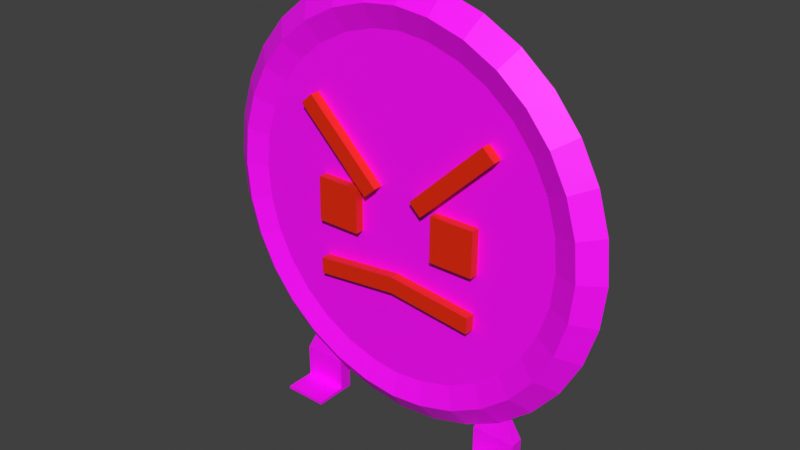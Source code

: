 # Source: BigPizza.blend  (saved by Blender 3.0.42; exported with 4.5.12 LTS)
import bpy
from mathutils import Matrix  # noqa: F401  (used for matrix-valued properties, if any)

bpy.ops.wm.read_factory_settings(use_empty=True)
scene = bpy.context.scene
scene.name = 'Scene'

# ---- collections
col_collection = bpy.data.collections.new('Collection'); scene.collection.children.link(col_collection)

# ---- images (referenced by path relative to the original .blend; pixels are not part of the script)
import os
ASSET_DIR = os.environ.get("B2B_ASSET_DIR", "")  # directory of the original .blend (textures are referenced by path, not embedded)
HERE = os.path.dirname(os.path.abspath(__file__))  # packed textures are extracted next to this script under _unpacked/

def load_image(name, relpath, width, height, colorspace="sRGB"):
    """Load a texture the original file referenced (path relative to the .blend, or extracted next to this script)."""
    p = next((c for c in (os.path.join(HERE, relpath), os.path.join(ASSET_DIR, relpath)) if relpath and os.path.exists(c)), "")
    if p:
        img = bpy.data.images.load(p, check_existing=True)
        img.name = name
    else:  # same state as the original file: an image datablock whose file is absent (Cycles renders it pink)
        img = bpy.data.images.new(name, width, height)
        img.source = "FILE"
        img.filepath = "//" + (relpath or name)
    img.colorspace_settings.name = colorspace
    return img
img_bigpizza = load_image('BigPizza', 'BigPizza.png', 1024, 1024, 'sRGB')

# ---- materials (node trees are filled in below, after node groups)
mat_material_001 = bpy.data.materials.new('Material.001')
mat_material_001.use_transparent_shadow = False
mat_material_002 = bpy.data.materials.new('Material.002')
mat_material_002.use_transparent_shadow = False

# ---- material node trees
mat_material_001.use_nodes = True; mat_material_001.node_tree.nodes.clear()
_N = mat_material_001.node_tree.nodes; _L = mat_material_001.node_tree.links
n0 = _N.new('ShaderNodeBsdfPrincipled'); n0.name = 'Principled BSDF'; n0.location = (10, 300)
n0.distribution = 'GGX'
n0.subsurface_method = 'RANDOM_WALK_SKIN'
n0.inputs[0].default_value = (0.7966, 0.01993, 0.0, 1.0)
n0.inputs[3].default_value = 1.45
n0.inputs[27].default_value = (0.0, 0.0, 0.0, 1.0)
n0.inputs[28].default_value = 1.0
n1 = _N.new('ShaderNodeOutputMaterial'); n1.name = 'Material Output'; n1.location = (300, 300)
_L.new(n0.outputs[0], n1.inputs[0])
n1.is_active_output = True
mat_material_002.use_nodes = True; mat_material_002.node_tree.nodes.clear()
_N = mat_material_002.node_tree.nodes; _L = mat_material_002.node_tree.links
n0 = _N.new('ShaderNodeBsdfPrincipled'); n0.name = 'Principled BSDF'; n0.location = (10, 300)
n0.distribution = 'GGX'
n0.subsurface_method = 'RANDOM_WALK_SKIN'
n0.inputs[3].default_value = 1.45
n0.inputs[27].default_value = (0.0, 0.0, 0.0, 1.0)
n0.inputs[28].default_value = 1.0
n1 = _N.new('ShaderNodeOutputMaterial'); n1.name = 'Material Output'; n1.location = (300, 300)
n2 = _N.new('ShaderNodeTexImage'); n2.name = 'Image Texture'; n2.location = (-280, 280)
n2.image = img_bigpizza
_L.new(n0.outputs[0], n1.inputs[0])
_L.new(n2.outputs[0], n0.inputs[0])
n1.is_active_output = True

# ---- world
world_world = bpy.data.worlds.new('World'); scene.world = world_world
world_world.use_nodes = True; world_world.node_tree.nodes.clear()
_N = world_world.node_tree.nodes; _L = world_world.node_tree.links
n0 = _N.new('ShaderNodeOutputWorld'); n0.name = 'World Output'; n0.location = (300, 300)
n1 = _N.new('ShaderNodeBackground'); n1.name = 'Background'; n1.location = (10, 300)
n1.inputs[0].default_value = (0.05088, 0.05088, 0.05088, 1.0)
_L.new(n1.outputs[0], n0.inputs[0])
n0.is_active_output = True
world_world.color = (0.05088, 0.05088, 0.05088)
world_world.use_sun_shadow = False
world_world.sun_shadow_jitter_overblur = 0.0

# ---- meshes
me_circle = bpy.data.meshes.new('Circle')
me_circle.from_pydata([(0.0, 0.244, 5.268), (0.0, 0.2377, 4.717), (0.0, 0.2331, 4.31), (0.0, 0.2274, 3.814), (0.0, 0.221, 3.248), (0.0, 0.214, 2.634), (0.0, 0.2068, 1.995), (0.0, 0.1995, 1.357), (0.0, 0.1926, 0.743), (0.0, 0.1861, 0.1772), (0.0, 0.1696, -1.277), (0.5827, 0.1703, -1.214), (1.197, 0.1725, -1.028), (1.763, 0.1759, -0.7258), (2.259, 0.1805, -0.3187), (2.666, 0.1861, 0.1772), (2.968, 0.1926, 0.743), (3.154, 0.1995, 1.357), (3.217, 0.2068, 1.995), (3.154, 0.214, 2.634), (2.968, 0.221, 3.248), (2.666, 0.2274, 3.814), (2.259, 0.2331, 4.31), (1.763, 0.2377, 4.717), (1.197, 0.2411, 5.019), (0.5827, 0.2432, 5.205), (0.0, -0.02247, 5.532), (0.0, -0.02324, 5.464), (0.0, -0.03422, 4.497), (0.0, -0.05477, 2.688), (0.0, -0.0626, 1.999), (0.0, -0.07042, 1.309), (0.0, -0.07795, 0.6463), (0.0, -0.08489, 0.03541), (0.0, -0.1027, -1.535), (0.6336, -0.102, -1.467), (1.296, -0.09967, -1.266), (1.907, -0.09596, -0.9395), (2.443, -0.09097, -0.5), (2.882, -0.08489, 0.03541), (3.209, -0.07795, 0.6463), (3.41, -0.07042, 1.309), (3.478, -0.0626, 1.999), (3.41, -0.05477, 2.688), (3.209, -0.04724, 3.351), (2.882, -0.0403, 3.962), (2.443, -0.03422, 4.497), (1.907, -0.02923, 4.937), (1.296, -0.02552, 5.263), (0.6336, -0.02324, 5.464), (0.0, -0.169, 4.804), (0.0, -0.2008, 2.0), (0.0, -0.207, 1.453), (0.0, -0.213, 0.9272), (0.0, -0.2185, 0.4425), (0.0, -0.2233, 0.01768), (0.0, -0.2273, -0.331), (0.0, -0.2302, -0.5901), (0.0, -0.2327, -0.8035), (0.4911, -0.232, -0.7496), (1.017, -0.2302, -0.5901), (1.502, -0.2273, -0.331), (1.927, -0.2233, 0.01768), (2.275, -0.2185, 0.4425), (2.535, -0.213, 0.9272), (2.694, -0.207, 1.453), (2.748, -0.2008, 2.0), (2.694, -0.1946, 2.547), (2.534, -0.1886, 3.073), (2.275, -0.1831, 3.558), (1.927, -0.1783, 3.983), (1.502, -0.1743, 4.331), (1.017, -0.1714, 4.59), (0.4911, -0.1696, 4.75), (0.0, -0.2797, 5.184), (0.0, -0.3159, 2.001), (0.0, -0.3229, 1.38), (0.0, -0.3297, 0.7834), (0.0, -0.3359, 0.2331), (0.0, -0.3414, -0.2493), (0.0, -0.3459, -0.6451), (0.0, -0.352, -1.182), (0.5652, -0.3513, -1.12), (1.162, -0.3492, -0.9392), (1.713, -0.3459, -0.6451), (2.195, -0.3414, -0.2493), (2.591, -0.3359, 0.2331), (2.885, -0.3297, 0.7834), (3.066, -0.3229, 1.38), (3.127, -0.3159, 2.001), (3.066, -0.3088, 2.622), (2.885, -0.302, 3.219), (2.591, -0.2958, 3.77), (2.195, -0.2903, 4.252), (1.713, -0.2858, 4.648), (1.162, -0.2825, 4.942), (0.5652, -0.2804, 5.123), (1.778, -0.121, 3.379), (1.778, -0.3489, 3.382), (0.532, -0.1346, 2.183), (0.532, -0.3625, 2.186), (1.576, -0.1189, 3.563), (1.576, -0.3468, 3.566), (0.3303, -0.1325, 2.368), (0.3303, -0.3604, 2.371), (1.426, -0.1524, 0.5735), (1.426, -0.3803, 0.5761), (0.0, -0.1506, 0.7328), (0.0, -0.3785, 0.7354), (1.434, -0.1493, 0.8467), (1.434, -0.3772, 0.8493), (0.0, -0.1475, 1.006), (0.0, -0.3754, 1.009), (0.7075, -0.1203, 1.503), (0.7075, -0.3527, 1.505), (0.7075, -0.1117, 2.255), (0.7075, -0.3441, 2.257), (1.46, -0.1203, 1.503), (1.46, -0.3527, 1.505), (1.46, -0.1117, 2.255), (1.46, -0.3441, 2.257), (1.396, -0.5673, -1.894), (1.396, -0.5673, -1.847), (1.396, 0.1599, -1.894), (1.396, 0.1599, -1.847), (2.137, -0.5673, -1.894), (2.137, -0.5673, -1.847), (2.137, 0.1599, -1.894), (2.137, 0.1599, -1.847), (1.396, -0.0561, -1.894), (1.396, -0.0561, -1.847), (2.137, -0.0561, -1.894), (2.137, -0.0561, -1.847), (1.396, -0.0561, -1.294), (1.396, 0.1599, -1.294), (2.137, 0.1599, -1.294), (2.137, -0.0561, -1.294), (1.619, 0.009093, -0.8169), (1.619, 0.09472, -0.8169), (1.913, 0.09472, -0.8169), (1.913, 0.009093, -0.8169), (-0.5827, 0.1703, -1.214), (-1.197, 0.1725, -1.028), (-1.763, 0.1759, -0.7258), (-2.259, 0.1805, -0.3187), (-2.666, 0.1861, 0.1772), (-2.968, 0.1926, 0.743), (-3.154, 0.1995, 1.357), (-3.217, 0.2068, 1.995), (-3.154, 0.214, 2.634), (-2.968, 0.221, 3.248), (-2.666, 0.2274, 3.814), (-2.259, 0.2331, 4.31), (-1.763, 0.2377, 4.717), (-1.197, 0.2411, 5.019), (-0.5827, 0.2432, 5.205), (-0.6336, -0.102, -1.467), (-1.296, -0.09967, -1.266), (-1.907, -0.09596, -0.9395), (-2.443, -0.09097, -0.5), (-2.882, -0.08489, 0.03541), (-3.209, -0.07795, 0.6463), (-3.41, -0.07042, 1.309), (-3.478, -0.0626, 1.999), (-3.41, -0.05477, 2.688), (-3.209, -0.04724, 3.351), (-2.882, -0.0403, 3.962), (-2.443, -0.03422, 4.497), (-1.907, -0.02923, 4.937), (-1.296, -0.02552, 5.263), (-0.6336, -0.02324, 5.464), (-0.4911, -0.232, -0.7496), (-1.017, -0.2302, -0.5901), (-1.502, -0.2273, -0.331), (-1.927, -0.2233, 0.01768), (-2.275, -0.2185, 0.4425), (-2.535, -0.213, 0.9272), (-2.694, -0.207, 1.453), (-2.748, -0.2008, 2.0), (-2.694, -0.1946, 2.547), (-2.534, -0.1886, 3.073), (-2.275, -0.1831, 3.558), (-1.927, -0.1783, 3.983), (-1.502, -0.1743, 4.331), (-1.017, -0.1714, 4.59), (-0.4911, -0.1696, 4.75), (-0.5652, -0.3513, -1.12), (-1.162, -0.3492, -0.9392), (-1.713, -0.3459, -0.6451), (-2.195, -0.3414, -0.2493), (-2.591, -0.3359, 0.2331), (-2.885, -0.3297, 0.7834), (-3.066, -0.3229, 1.38), (-3.127, -0.3159, 2.001), (-3.066, -0.3088, 2.622), (-2.885, -0.302, 3.219), (-2.591, -0.2958, 3.77), (-2.195, -0.2903, 4.252), (-1.713, -0.2858, 4.648), (-1.162, -0.2825, 4.942), (-0.5652, -0.2804, 5.123), (-1.778, -0.121, 3.379), (-1.778, -0.3489, 3.382), (-0.532, -0.1346, 2.183), (-0.532, -0.3625, 2.186), (-1.576, -0.1189, 3.563), (-1.576, -0.3468, 3.566), (-0.3303, -0.1325, 2.368), (-0.3303, -0.3604, 2.371), (-1.426, -0.1524, 0.5735), (-1.426, -0.3803, 0.5761), (-1.434, -0.1493, 0.8467), (-1.434, -0.3772, 0.8493), (-0.7075, -0.1203, 1.503), (-0.7075, -0.3527, 1.505), (-0.7075, -0.1117, 2.255), (-0.7075, -0.3441, 2.257), (-1.46, -0.1203, 1.503), (-1.46, -0.3527, 1.505), (-1.46, -0.1117, 2.255), (-1.46, -0.3441, 2.257), (-1.396, -0.5673, -1.894), (-1.396, -0.5673, -1.847), (-1.396, 0.1599, -1.894), (-1.396, 0.1599, -1.847), (-2.137, -0.5673, -1.894), (-2.137, -0.5673, -1.847), (-2.137, 0.1599, -1.894), (-2.137, 0.1599, -1.847), (-1.396, -0.0561, -1.894), (-1.396, -0.0561, -1.847), (-2.137, -0.0561, -1.894), (-2.137, -0.0561, -1.847), (-1.396, -0.0561, -1.294), (-1.396, 0.1599, -1.294), (-2.137, 0.1599, -1.294), (-2.137, -0.0561, -1.294), (-1.619, 0.009093, -0.8169), (-1.619, 0.09472, -0.8169), (-1.913, 0.09472, -0.8169), (-1.913, 0.009093, -0.8169)], [(27, 26)], [(34, 35, 82, 81), (16, 17, 41, 40), (17, 18, 42, 41), (18, 19, 43, 42), (19, 20, 44, 43), (20, 21, 45, 44), (21, 22, 46, 45), (22, 23, 47, 46), (23, 24, 48, 47), (10, 11, 35, 34), (24, 25, 49, 48), (11, 12, 36, 35), (25, 0, 26, 49), (12, 13, 37, 36), (13, 14, 38, 37), (14, 15, 39, 38), (15, 16, 40, 39), (48, 49, 96, 95), (35, 36, 83, 82), (49, 26, 74, 96), (36, 37, 84, 83), (37, 38, 85, 84), (38, 39, 86, 85), (39, 40, 87, 86), (40, 41, 88, 87), (41, 42, 89, 88), (42, 43, 90, 89), (43, 44, 91, 90), (44, 45, 92, 91), (11, 10, 0, 25, 24, 23, 22, 21, 20, 19, 18, 17, 16, 15, 14, 13, 12), (45, 46, 93, 92), (46, 47, 94, 93), (47, 48, 95, 94), (58, 59, 60, 61, 62, 63, 64, 65, 66, 67, 68, 69, 70, 71, 72, 73, 50), (59, 58, 81, 82), (60, 59, 82, 83), (61, 60, 83, 84), (62, 61, 84, 85), (63, 62, 85, 86), (64, 63, 86, 87), (65, 64, 87, 88), (66, 65, 88, 89), (67, 66, 89, 90), (68, 67, 90, 91), (69, 68, 91, 92), (70, 69, 92, 93), (71, 70, 93, 94), (72, 71, 94, 95), (73, 72, 95, 96), (50, 73, 96, 74), (97, 98, 100, 99), (99, 100, 104, 103), (103, 104, 102, 101), (101, 102, 98, 97), (99, 103, 101, 97), (104, 100, 98, 102), (105, 106, 108, 107), (107, 108, 112, 111), (111, 112, 110, 109), (109, 110, 106, 105), (107, 111, 109, 105), (112, 108, 106, 110), (113, 114, 116, 115), (115, 116, 120, 119), (119, 120, 118, 117), (117, 118, 114, 113), (115, 119, 117, 113), (120, 116, 114, 118), (129, 130, 124, 123), (123, 124, 128, 127), (131, 132, 126, 125), (125, 126, 122, 121), (129, 131, 125, 121), (132, 130, 122, 126), (128, 124, 134, 135), (123, 127, 131, 129), (127, 128, 132, 131), (121, 122, 130, 129), (133, 136, 140, 137), (130, 132, 136, 133), (132, 128, 135, 136), (124, 130, 133, 134), (139, 138, 137, 140), (135, 134, 138, 139), (136, 135, 139, 140), (134, 133, 137, 138), (34, 81, 186, 156), (146, 161, 162, 147), (147, 162, 163, 148), (148, 163, 164, 149), (149, 164, 165, 150), (150, 165, 166, 151), (151, 166, 167, 152), (152, 167, 168, 153), (153, 168, 169, 154), (10, 34, 156, 141), (154, 169, 170, 155), (141, 156, 157, 142), (155, 170, 26, 0), (142, 157, 158, 143), (143, 158, 159, 144), (144, 159, 160, 145), (145, 160, 161, 146), (169, 199, 200, 170), (156, 186, 187, 157), (170, 200, 74, 26), (157, 187, 188, 158), (158, 188, 189, 159), (159, 189, 190, 160), (160, 190, 191, 161), (161, 191, 192, 162), (162, 192, 193, 163), (163, 193, 194, 164), (164, 194, 195, 165), (165, 195, 196, 166), (141, 142, 143, 144, 145, 146, 147, 148, 149, 150, 151, 152, 153, 154, 155, 0, 10), (166, 196, 197, 167), (167, 197, 198, 168), (168, 198, 199, 169), (58, 50, 185, 184, 183, 182, 181, 180, 179, 178, 177, 176, 175, 174, 173, 172, 171), (171, 186, 81, 58), (172, 187, 186, 171), (173, 188, 187, 172), (174, 189, 188, 173), (175, 190, 189, 174), (176, 191, 190, 175), (177, 192, 191, 176), (178, 193, 192, 177), (179, 194, 193, 178), (180, 195, 194, 179), (181, 196, 195, 180), (182, 197, 196, 181), (183, 198, 197, 182), (184, 199, 198, 183), (185, 200, 199, 184), (50, 74, 200, 185), (201, 203, 204, 202), (203, 207, 208, 204), (207, 205, 206, 208), (205, 201, 202, 206), (203, 201, 205, 207), (208, 206, 202, 204), (209, 107, 108, 210), (111, 211, 212, 112), (211, 209, 210, 212), (107, 209, 211, 111), (112, 212, 210, 108), (213, 215, 216, 214), (215, 219, 220, 216), (219, 217, 218, 220), (217, 213, 214, 218), (215, 213, 217, 219), (220, 218, 214, 216), (229, 223, 224, 230), (223, 227, 228, 224), (231, 225, 226, 232), (225, 221, 222, 226), (229, 221, 225, 231), (232, 226, 222, 230), (228, 235, 234, 224), (223, 229, 231, 227), (227, 231, 232, 228), (221, 229, 230, 222), (233, 237, 240, 236), (230, 233, 236, 232), (232, 236, 235, 228), (224, 234, 233, 230), (239, 240, 237, 238), (235, 239, 238, 234), (236, 240, 239, 235), (234, 238, 237, 233)])
me_circle.polygons.foreach_set('material_index', [1, 1, 1, 1, 1, 1, 1, 1, 1, 1, 1, 1, 1, 1, 1, 1, 1, 1, 1, 1, 1, 1, 1, 1, 1, 1, 1, 1, 1, 1, 1, 1, 1, 1, 1, 1, 1, 1, 1, 1, 1, 1, 1, 1, 1, 1, 1, 1, 1, 1, 0, 0, 0, 0, 0, 0, 0, 0, 0, 0, 0, 0, 0, 0, 0, 0, 0, 0, 1, 1, 1, 1, 1, 1, 1, 1, 1, 1, 1, 1, 1, 1, 1, 1, 1, 1, 1, 1, 1, 1, 1, 1, 1, 1, 1, 1, 1, 1, 1, 1, 1, 1, 1, 1, 1, 1, 1, 1, 1, 1, 1, 1, 1, 1, 1, 1, 1, 1, 1, 1, 1, 1, 1, 1, 1, 1, 1, 1, 1, 1, 1, 1, 1, 1, 1, 1, 0, 0, 0, 0, 0, 0, 0, 0, 0, 0, 0, 0, 0, 0, 0, 0, 0, 1, 1, 1, 1, 1, 1, 1, 1, 1, 1, 1, 1, 1, 1, 1, 1, 1, 1])
_uv = me_circle.uv_layers.new(name='UVMap')
_uv.uv.foreach_set('vector', [0.09372, 0.4567, 0.06118, 0.4235, 0.08087, 0.4074, 0.1099, 0.437, 0.3283, 0.7094, 0.3462, 0.7526, 0.3297, 0.7619, 0.3104, 0.7153, 0.4608, 0.6636, 0.4608, 0.6175, 0.4804, 0.619, 0.4804, 0.6687, 0.4608, 0.6175, 0.4608, 0.5708, 0.4804, 0.5685, 0.4804, 0.619, 0.4608, 0.5708, 0.4608, 0.5251, 0.4804, 0.5192, 0.4804, 0.5685, 0.2463, 0.7533, 0.2642, 0.7101, 0.2828, 0.7153, 0.2634, 0.7619, 0.2642, 0.7101, 0.2733, 0.6643, 0.2926, 0.6658, 0.2828, 0.7153, 0.2733, 0.6643, 0.2733, 0.6175, 0.2926, 0.6154, 0.2926, 0.6658, 0.2733, 0.6175, 0.2642, 0.5717, 0.2828, 0.5658, 0.2926, 0.6154, 0.4527, 0.6137, 0.4528, 0.6561, 0.433, 0.6598, 0.433, 0.6137, 0.2642, 0.5717, 0.2463, 0.5285, 0.2634, 0.5192, 0.2828, 0.5658, 0.4528, 0.6561, 0.4528, 0.7009, 0.4331, 0.7081, 0.433, 0.6598, 0.9105, 0.5894, 0.9105, 0.5469, 0.93, 0.5469, 0.93, 0.5931, 0.3462, 0.5278, 0.3283, 0.571, 0.3104, 0.5658, 0.3297, 0.5192, 0.3283, 0.571, 0.3191, 0.6168, 0.3005, 0.6153, 0.3104, 0.5658, 0.3191, 0.6168, 0.3191, 0.6636, 0.3005, 0.6658, 0.3005, 0.6153, 0.3191, 0.6636, 0.3283, 0.7094, 0.3104, 0.7153, 0.3005, 0.6658, 0.3349, 0.01382, 0.3816, 0.03314, 0.3695, 0.05573, 0.3275, 0.03833, 0.06118, 0.4235, 0.03313, 0.3816, 0.05561, 0.3696, 0.08087, 0.4074, 0.3816, 0.03314, 0.4204, 0.0586, 0.4041, 0.07841, 0.3695, 0.05573, 0.03313, 0.3816, 0.01382, 0.3349, 0.03821, 0.3276, 0.05561, 0.3696, 0.01382, 0.3349, 0.003972, 0.2854, 0.02934, 0.283, 0.03821, 0.3276, 0.003972, 0.2854, 0.003972, 0.235, 0.02934, 0.2375, 0.02934, 0.283, 0.003972, 0.235, 0.01382, 0.1855, 0.03821, 0.1929, 0.02934, 0.2375, 0.01382, 0.1855, 0.03313, 0.1388, 0.05561, 0.1509, 0.03821, 0.1929, 0.03313, 0.1388, 0.06118, 0.09686, 0.08087, 0.1131, 0.05561, 0.1509, 0.06118, 0.09686, 0.09687, 0.06117, 0.113, 0.08099, 0.08087, 0.1131, 0.09687, 0.06117, 0.1388, 0.03313, 0.1508, 0.05573, 0.113, 0.08099, 0.1388, 0.03313, 0.1855, 0.01382, 0.1928, 0.03833, 0.1508, 0.05573, 0.1959, 0.5238, 0.2384, 0.5192, 0.2384, 0.996, 0.1959, 0.9914, 0.1512, 0.9779, 0.11, 0.9558, 0.07382, 0.9262, 0.04416, 0.8901, 0.02212, 0.8489, 0.008554, 0.8041, 0.003972, 0.7576, 0.008554, 0.7111, 0.02212, 0.6664, 0.04416, 0.6252, 0.07382, 0.589, 0.11, 0.5594, 0.1512, 0.5374, 0.1855, 0.01382, 0.235, 0.003972, 0.2374, 0.02946, 0.1928, 0.03833, 0.235, 0.003972, 0.2854, 0.003972, 0.2829, 0.02946, 0.2374, 0.02946, 0.2854, 0.003972, 0.3349, 0.01382, 0.3275, 0.03833, 0.2829, 0.02946, 0.5886, 0.3626, 0.5635, 0.3369, 0.5412, 0.3036, 0.5259, 0.2666, 0.5181, 0.2273, 0.5181, 0.1872, 0.5259, 0.148, 0.5412, 0.111, 0.5635, 0.07767, 0.5918, 0.04936, 0.6251, 0.02711, 0.6621, 0.01178, 0.7014, 0.003972, 0.7414, 0.003972, 0.7807, 0.01179, 0.8177, 0.02711, 0.8478, 0.04678, 0.1023, 0.3898, 0.1274, 0.4156, 0.1099, 0.437, 0.08087, 0.4074, 0.08001, 0.3565, 0.1023, 0.3898, 0.08087, 0.4074, 0.05561, 0.3696, 0.06469, 0.3195, 0.08001, 0.3565, 0.05561, 0.3696, 0.03821, 0.3276, 0.05687, 0.2803, 0.06469, 0.3195, 0.03821, 0.3276, 0.02934, 0.283, 0.05687, 0.2402, 0.05687, 0.2803, 0.02934, 0.283, 0.02934, 0.2375, 0.06469, 0.2009, 0.05687, 0.2402, 0.02934, 0.2375, 0.03821, 0.1929, 0.08001, 0.1639, 0.06469, 0.2009, 0.03821, 0.1929, 0.05561, 0.1509, 0.1023, 0.1306, 0.08001, 0.1639, 0.05561, 0.1509, 0.08087, 0.1131, 0.1306, 0.1023, 0.1023, 0.1306, 0.08087, 0.1131, 0.113, 0.08099, 0.1639, 0.08008, 0.1306, 0.1023, 0.113, 0.08099, 0.1508, 0.05573, 0.2009, 0.06475, 0.1639, 0.08008, 0.1508, 0.05573, 0.1928, 0.03833, 0.2402, 0.05694, 0.2009, 0.06475, 0.1928, 0.03833, 0.2374, 0.02946, 0.2802, 0.05694, 0.2402, 0.05694, 0.2374, 0.02946, 0.2829, 0.02946, 0.3195, 0.06475, 0.2802, 0.05694, 0.2829, 0.02946, 0.3275, 0.03833, 0.3565, 0.08008, 0.3195, 0.06475, 0.3275, 0.03833, 0.3695, 0.05573, 0.3866, 0.09975, 0.3565, 0.08008, 0.3695, 0.05573, 0.4041, 0.07841, 0.9025, 0.6063, 0.8859, 0.6062, 0.8858, 0.5154, 0.9024, 0.5155, 0.9024, 0.5155, 0.8858, 0.5154, 0.8859, 0.5007, 0.9025, 0.5008, 0.9263, 0.1057, 0.943, 0.1057, 0.943, 0.1989, 0.9263, 0.1989, 0.5097, 0.8026, 0.5097, 0.8192, 0.495, 0.8193, 0.495, 0.8027, 0.8879, 0.6935, 0.9077, 0.6922, 0.9077, 0.818, 0.8879, 0.8193, 0.86, 0.6922, 0.8799, 0.6935, 0.8799, 0.8193, 0.86, 0.818, 0.8355, 0.6302, 0.8521, 0.6302, 0.852, 0.7341, 0.8354, 0.7341, 0.4608, 0.6766, 0.4774, 0.6766, 0.4774, 0.6965, 0.4608, 0.6965, 0.7912, 0.5178, 0.7746, 0.5178, 0.7745, 0.4134, 0.7911, 0.4134, 0.8403, 0.6036, 0.8237, 0.6036, 0.8237, 0.5838, 0.8403, 0.5838, 0.4134, 0.6237, 0.3935, 0.6237, 0.4051, 0.5192, 0.425, 0.5198, 0.3541, 0.6237, 0.374, 0.6237, 0.3856, 0.7276, 0.3657, 0.7281, 0.4499, 0.9403, 0.433, 0.9403, 0.433, 0.8856, 0.4499, 0.8856, 0.9379, 0.6842, 0.921, 0.6842, 0.921, 0.6294, 0.9379, 0.6294, 0.4827, 0.8856, 0.4997, 0.8856, 0.4997, 0.9403, 0.4827, 0.9403, 0.371, 0.9401, 0.3541, 0.9401, 0.3541, 0.8853, 0.371, 0.8853, 0.2463, 0.9121, 0.2463, 0.8573, 0.3011, 0.8573, 0.3011, 0.9121, 0.3541, 0.8774, 0.3541, 0.8226, 0.4089, 0.8226, 0.4089, 0.8774, 0.2836, 0.8493, 0.2836, 0.8459, 0.2993, 0.8459, 0.2993, 0.8493, 0.487, 0.7161, 0.487, 0.7196, 0.433, 0.7196, 0.433, 0.7161, 0.7902, 0.7097, 0.7902, 0.7063, 0.8275, 0.7063, 0.8275, 0.7097, 0.508, 0.7306, 0.5045, 0.7306, 0.5045, 0.6766, 0.508, 0.6766, 0.8973, 0.6302, 0.8973, 0.6842, 0.86, 0.6842, 0.86, 0.6302, 0.8117, 0.8671, 0.8117, 0.9211, 0.7745, 0.9211, 0.7745, 0.8671, 0.433, 0.7196, 0.487, 0.7196, 0.487, 0.7598, 0.433, 0.7598, 0.913, 0.6302, 0.913, 0.6842, 0.8973, 0.6842, 0.8973, 0.6302, 0.7745, 0.7097, 0.7745, 0.7063, 0.7902, 0.7063, 0.7902, 0.7097, 0.2463, 0.8493, 0.2463, 0.8459, 0.2836, 0.8459, 0.2836, 0.8493, 0.433, 0.8428, 0.487, 0.8428, 0.4707, 0.8777, 0.4493, 0.8777, 0.433, 0.8026, 0.487, 0.8026, 0.487, 0.8428, 0.433, 0.8428, 0.7902, 0.7063, 0.7745, 0.7063, 0.7745, 0.6661, 0.7902, 0.6661, 0.2993, 0.8459, 0.2836, 0.8459, 0.2836, 0.8057, 0.2993, 0.8057, 0.4946, 0.6766, 0.4946, 0.698, 0.4883, 0.698, 0.4883, 0.6766, 0.433, 0.7598, 0.487, 0.7598, 0.4707, 0.7946, 0.4493, 0.7946, 0.7902, 0.6661, 0.7745, 0.6661, 0.7792, 0.6302, 0.7855, 0.6302, 0.2993, 0.8057, 0.2836, 0.8057, 0.2883, 0.7699, 0.2946, 0.7699, 0.09372, 0.4567, 0.1099, 0.437, 0.1445, 0.4596, 0.1325, 0.4821, 0.5503, 0.7575, 0.5327, 0.7643, 0.5181, 0.716, 0.5367, 0.7128, 0.4883, 0.5242, 0.508, 0.5192, 0.508, 0.569, 0.4883, 0.5703, 0.4883, 0.5703, 0.508, 0.569, 0.508, 0.6194, 0.4883, 0.617, 0.4883, 0.617, 0.508, 0.6194, 0.508, 0.6686, 0.4883, 0.6626, 0.5503, 0.575, 0.5327, 0.5673, 0.5565, 0.5228, 0.5723, 0.5338, 0.5723, 0.5338, 0.5565, 0.5228, 0.5886, 0.4838, 0.602, 0.4977, 0.602, 0.4977, 0.5886, 0.4838, 0.6276, 0.4518, 0.6381, 0.4681, 0.6381, 0.4681, 0.6276, 0.4518, 0.6721, 0.428, 0.6794, 0.446, 0.4527, 0.6137, 0.433, 0.6137, 0.433, 0.5675, 0.4528, 0.5712, 0.6794, 0.446, 0.6721, 0.428, 0.7204, 0.4134, 0.7241, 0.4325, 0.4528, 0.5712, 0.433, 0.5675, 0.4331, 0.5192, 0.4528, 0.5265, 0.9105, 0.5045, 0.93, 0.5007, 0.93, 0.5469, 0.9105, 0.5469, 0.6794, 0.8865, 0.6721, 0.9036, 0.6276, 0.8798, 0.6381, 0.8645, 0.6381, 0.8645, 0.6276, 0.8798, 0.5886, 0.8478, 0.602, 0.8349, 0.602, 0.8349, 0.5886, 0.8478, 0.5565, 0.8088, 0.5723, 0.7987, 0.5723, 0.7987, 0.5565, 0.8088, 0.5327, 0.7643, 0.5503, 0.7575, 0.481, 0.1337, 0.4584, 0.1458, 0.4331, 0.108, 0.4529, 0.0917, 0.1325, 0.4821, 0.1445, 0.4596, 0.1865, 0.477, 0.1792, 0.5014, 0.4529, 0.0917, 0.4331, 0.108, 0.4041, 0.07841, 0.4204, 0.0586, 0.1792, 0.5014, 0.1865, 0.477, 0.2311, 0.4859, 0.2287, 0.5113, 0.2287, 0.5113, 0.2311, 0.4859, 0.2766, 0.4859, 0.2792, 0.5113, 0.2792, 0.5113, 0.2766, 0.4859, 0.3212, 0.477, 0.3287, 0.5014, 0.3287, 0.5014, 0.3212, 0.477, 0.3632, 0.4596, 0.3753, 0.4821, 0.3753, 0.4821, 0.3632, 0.4596, 0.401, 0.4344, 0.4173, 0.4541, 0.4173, 0.4541, 0.401, 0.4344, 0.4331, 0.4022, 0.4529, 0.4184, 0.4529, 0.4184, 0.4331, 0.4022, 0.4584, 0.3644, 0.481, 0.3764, 0.481, 0.3764, 0.4584, 0.3644, 0.4758, 0.3224, 0.5003, 0.3298, 0.5003, 0.3298, 0.4758, 0.3224, 0.4847, 0.2778, 0.5101, 0.2803, 0.7241, 0.9001, 0.6794, 0.8865, 0.6381, 0.8645, 0.602, 0.8349, 0.5723, 0.7987, 0.5503, 0.7575, 0.5367, 0.7128, 0.5321, 0.6663, 0.5367, 0.6198, 0.5503, 0.575, 0.5723, 0.5338, 0.602, 0.4977, 0.6381, 0.4681, 0.6794, 0.446, 0.7241, 0.4325, 0.7665, 0.4279, 0.7665, 0.9047, 0.5101, 0.2803, 0.4847, 0.2778, 0.4847, 0.2324, 0.5101, 0.2298, 0.5101, 0.2298, 0.4847, 0.2324, 0.4758, 0.1878, 0.5003, 0.1803, 0.5003, 0.1803, 0.4758, 0.1878, 0.4584, 0.1458, 0.481, 0.1337, 0.5886, 0.3626, 0.8478, 0.04678, 0.873, 0.07251, 0.8953, 0.1058, 0.9106, 0.1428, 0.9184, 0.1821, 0.9184, 0.2221, 0.9106, 0.2614, 0.8953, 0.2984, 0.873, 0.3317, 0.8447, 0.36, 0.8114, 0.3823, 0.7744, 0.3976, 0.7351, 0.4054, 0.6951, 0.4054, 0.6558, 0.3976, 0.6188, 0.3823, 0.1576, 0.4352, 0.1445, 0.4596, 0.1099, 0.437, 0.1274, 0.4156, 0.1946, 0.4506, 0.1865, 0.477, 0.1445, 0.4596, 0.1576, 0.4352, 0.2339, 0.4584, 0.2311, 0.4859, 0.1865, 0.477, 0.1946, 0.4506, 0.2739, 0.4584, 0.2766, 0.4859, 0.2311, 0.4859, 0.2339, 0.4584, 0.3132, 0.4506, 0.3212, 0.477, 0.2766, 0.4859, 0.2739, 0.4584, 0.3502, 0.4352, 0.3632, 0.4596, 0.3212, 0.477, 0.3132, 0.4506, 0.3835, 0.413, 0.401, 0.4344, 0.3632, 0.4596, 0.3502, 0.4352, 0.4118, 0.3847, 0.4331, 0.4022, 0.401, 0.4344, 0.3835, 0.413, 0.434, 0.3514, 0.4584, 0.3644, 0.4331, 0.4022, 0.4118, 0.3847, 0.4494, 0.3144, 0.4758, 0.3224, 0.4584, 0.3644, 0.434, 0.3514, 0.4572, 0.2751, 0.4847, 0.2778, 0.4758, 0.3224, 0.4494, 0.3144, 0.4572, 0.2351, 0.4847, 0.2324, 0.4847, 0.2778, 0.4572, 0.2751, 0.4494, 0.1958, 0.4758, 0.1878, 0.4847, 0.2324, 0.4572, 0.2351, 0.434, 0.1588, 0.4584, 0.1458, 0.4758, 0.1878, 0.4494, 0.1958, 0.4118, 0.1255, 0.4331, 0.108, 0.4584, 0.1458, 0.434, 0.1588, 0.3866, 0.09975, 0.4041, 0.07841, 0.4331, 0.108, 0.4118, 0.1255, 0.8778, 0.5007, 0.8777, 0.5915, 0.8611, 0.5916, 0.8612, 0.5008, 0.8777, 0.5915, 0.8778, 0.6062, 0.8612, 0.6063, 0.8611, 0.5916, 0.943, 0.003972, 0.943, 0.09771, 0.9263, 0.09772, 0.9263, 0.003985, 0.5097, 0.7946, 0.495, 0.7946, 0.495, 0.778, 0.5097, 0.778, 0.9157, 0.818, 0.9157, 0.6922, 0.9355, 0.6935, 0.9355, 0.8193, 0.3263, 0.897, 0.3263, 0.7712, 0.3462, 0.7699, 0.3462, 0.8957, 0.8355, 0.838, 0.8354, 0.7341, 0.852, 0.7341, 0.8521, 0.838, 0.7912, 0.5178, 0.7911, 0.6223, 0.7745, 0.6223, 0.7746, 0.5178, 0.7991, 0.6036, 0.7991, 0.5838, 0.8157, 0.5838, 0.8157, 0.6036, 0.4134, 0.6237, 0.425, 0.7276, 0.4051, 0.7281, 0.3935, 0.6237, 0.3541, 0.6237, 0.3657, 0.5192, 0.3856, 0.5198, 0.374, 0.6237, 0.4748, 0.8856, 0.4748, 0.9403, 0.4579, 0.9403, 0.4579, 0.8856, 0.9397, 0.4134, 0.9397, 0.4682, 0.9228, 0.4682, 0.9228, 0.4134, 0.4038, 0.94, 0.4038, 0.8853, 0.4208, 0.8853, 0.4208, 0.94, 0.3959, 0.8853, 0.3959, 0.9401, 0.379, 0.9401, 0.379, 0.8853, 0.86, 0.4134, 0.9148, 0.4134, 0.9148, 0.4682, 0.86, 0.4682, 0.8354, 0.846, 0.8902, 0.846, 0.8902, 0.9008, 0.8354, 0.9008, 0.7902, 0.7972, 0.7745, 0.7972, 0.7745, 0.7937, 0.7902, 0.7937, 0.3541, 0.7361, 0.4081, 0.7361, 0.4081, 0.7395, 0.3541, 0.7395, 0.8364, 0.4928, 0.7991, 0.4928, 0.7991, 0.4893, 0.8364, 0.4893, 0.4196, 0.7361, 0.4196, 0.7901, 0.4161, 0.7901, 0.4161, 0.7361, 0.8117, 0.8592, 0.7745, 0.8592, 0.7745, 0.8051, 0.8117, 0.8051, 0.9354, 0.9, 0.8982, 0.9, 0.8982, 0.846, 0.9354, 0.846, 0.4081, 0.7395, 0.4081, 0.7798, 0.3541, 0.7798, 0.3541, 0.7395, 0.8275, 0.8592, 0.8117, 0.8592, 0.8117, 0.8051, 0.8275, 0.8051, 0.8521, 0.4928, 0.8364, 0.4928, 0.8364, 0.4893, 0.8521, 0.4893, 0.8275, 0.7972, 0.7902, 0.7972, 0.7902, 0.7937, 0.8275, 0.7937, 0.8531, 0.541, 0.8368, 0.5758, 0.8154, 0.5758, 0.7991, 0.541, 0.8531, 0.5007, 0.8531, 0.541, 0.7991, 0.541, 0.7991, 0.5007, 0.8364, 0.4893, 0.8364, 0.4492, 0.8521, 0.4492, 0.8521, 0.4893, 0.7745, 0.7937, 0.7745, 0.7536, 0.7902, 0.7536, 0.7902, 0.7937, 0.508, 0.76, 0.5017, 0.76, 0.5017, 0.7386, 0.508, 0.7386, 0.4081, 0.7798, 0.3918, 0.8146, 0.3704, 0.8146, 0.3541, 0.7798, 0.8364, 0.4492, 0.8411, 0.4134, 0.8473, 0.4134, 0.8521, 0.4492, 0.7745, 0.7536, 0.7792, 0.7177, 0.7855, 0.7177, 0.7902, 0.7536])
me_circle.materials.append(mat_material_001)
me_circle.materials.append(mat_material_002)
me_circle.use_remesh_fix_poles = True
me_circle.use_remesh_preserve_attributes = False
me_circle.use_paint_bone_selection = False
me_circle.use_paint_mask = True
me_circle.update()
arm_armature = bpy.data.armatures.new('Armature')  # bones are not reproduced

# ---- objects
ob_circle = bpy.data.objects.new('Circle', me_circle)
ob_armature = bpy.data.objects.new('Armature', arm_armature)

# ---- transforms, parenting, visibility, modifiers, constraints
ob_circle.parent = ob_armature
ob_circle.matrix_parent_inverse = Matrix(((1.0, 0.0, -0.0, 1.927), (-0.0, -0.05856, 0.9991, 0.02751), (0.0, -1.405, -0.08237, 0.2424), (-0.0, 0.0, -0.0, 1.0)))
ob_circle.location = (0.0, 0.0, 1.825)
_vg = ob_circle.vertex_groups.new(name='Left_Thigh')
_vg.add([133, 134, 135, 136, 137, 138, 139, 140], 1.0, 'REPLACE')
_vg = ob_circle.vertex_groups.new(name='Body')
_vg.add([0, 1, 2, 3, 4, 5, 6, 7, 8, 9, 10, 11, 12, 13, 14, 15, 16, 17, 18, 19, 20, 21, 22, 23, 24, 25, 26, 27, 28, 29, 30, 31, 32, 33, 34, 35, 36, 37, 38, 39, 40, 41, 42, 43, 44, 45, 46, 47, 48, 49, 50, 51, 52, 54, 55, 56, 57, 58, 59, 60, 61, 62, 63, 64, 65, 66, 67, 68, 69, 70, 71, 72, 73, 74, 75, 76, 78, 79, 80, 81, 82, 83, 84, 85, 86, 87, 88, 89, 90, 91, 92, 93, 94, 95, 96, 141, 142, 143, 144, 145, 146, 147, 148, 149, 150, 151, 152, 153, 154, 155, 156, 157, 158, 159, 160, 161, 162, 163, 164, 165, 166, 167, 168, 169, 170, 171, 172, 173, 174, 175, 176, 177, 178, 179, 180, 181, 182, 183, 184, 185, 186, 187, 188, 189, 190, 191, 192, 193, 194, 195, 196, 197, 198, 199, 200], 1.0, 'REPLACE')
_vg = ob_circle.vertex_groups.new(name='Mouth_1')
_vg.add([105, 106, 107, 108, 109, 110, 111, 112], 1.0, 'REPLACE')
_vg = ob_circle.vertex_groups.new(name='Mouth_2')
_vg.add([107, 108, 111, 112, 209, 210, 211, 212], 1.0, 'REPLACE')
_vg = ob_circle.vertex_groups.new(name='Eye_L')
_vg.add([113, 114, 115, 116, 117, 118, 119, 120], 1.0, 'REPLACE')
_vg = ob_circle.vertex_groups.new(name='Eye_R')
_vg.add([213, 214, 215, 216, 217, 218, 219, 220], 1.0, 'REPLACE')
_vg = ob_circle.vertex_groups.new(name='Eyebrow_Right')
_vg.add([201, 202, 203, 204, 205, 206, 207, 208], 1.0, 'REPLACE')
_vg = ob_circle.vertex_groups.new(name='Eyebrow_Left')
_vg.add([97, 98, 99, 100, 101, 102, 103, 104], 1.0, 'REPLACE')
_vg = ob_circle.vertex_groups.new(name='Left_Leg')
_vg.add([124, 128, 130, 132, 133, 134, 135, 136], 1.0, 'REPLACE')
_vg = ob_circle.vertex_groups.new(name='Left_Foot')
_vg.add([121, 122, 123, 124, 125, 126, 127, 128, 129, 130, 131, 132], 1.0, 'REPLACE')
_vg = ob_circle.vertex_groups.new(name='Right_Thigh')
_vg.add([233, 234, 235, 236, 237, 238, 239, 240], 1.0, 'REPLACE')
_vg = ob_circle.vertex_groups.new(name='Right_Leg')
_vg.add([223, 224, 227, 228, 229, 230, 231, 232, 233, 234, 235, 236], 1.0, 'REPLACE')
_vg = ob_circle.vertex_groups.new(name='Right_Food')
_vg.add([221, 222, 223, 224, 225, 226, 227, 228, 229, 230, 231, 232], 1.0, 'REPLACE')
_m = ob_circle.modifiers.new('Armature', 'ARMATURE')
_m.object = ob_armature
ob_armature.location = (-1.927, 0.1735, 0.05384)
ob_armature.rotation_euler = (1.629, -0.0, 0.0)
ob_armature.scale = (1.0, 0.9991, 0.7104)

# ---- collection membership
col_collection.objects.link(ob_circle)
col_collection.objects.link(ob_armature)

# ---- scene / render settings (as saved in the file)
scene.frame_start = 1; scene.frame_end = 30; scene.frame_set(2)
scene.render.engine = 'BLENDER_EEVEE_NEXT'
scene.cycles.sampling_pattern = 'TABULATED_SOBOL'
scene.cycles.use_light_tree = False
scene.view_settings.view_transform = 'Standard'
bpy.context.view_layer.update()

# ---- added for rendering (the .blend has no active camera and no usable light): camera, sun
cam_auto = bpy.data.cameras.new('AutoCamera')
cam_auto.lens = 50.0
cam_auto.sensor_width = 36.0
cam_auto.clip_end = 1000.0
ob_auto_camera = bpy.data.objects.new('AutoCamera', cam_auto)
scene.collection.objects.link(ob_auto_camera)
ob_auto_camera.location = (9.4449, -11.4974, 11.2693)
ob_auto_camera.rotation_euler = (1.09748, -7.21219e-08, 0.694738)
scene.camera = ob_auto_camera
light_auto_sun = bpy.data.lights.new('AutoSun', 'SUN')
light_auto_sun.energy = 3.0
light_auto_sun.angle = 0.0523599
ob_auto_sun = bpy.data.objects.new('AutoSun', light_auto_sun)
scene.collection.objects.link(ob_auto_sun)
ob_auto_sun.rotation_euler = (0.872665, 0.174533, 0.523599)
bpy.context.view_layer.update()
